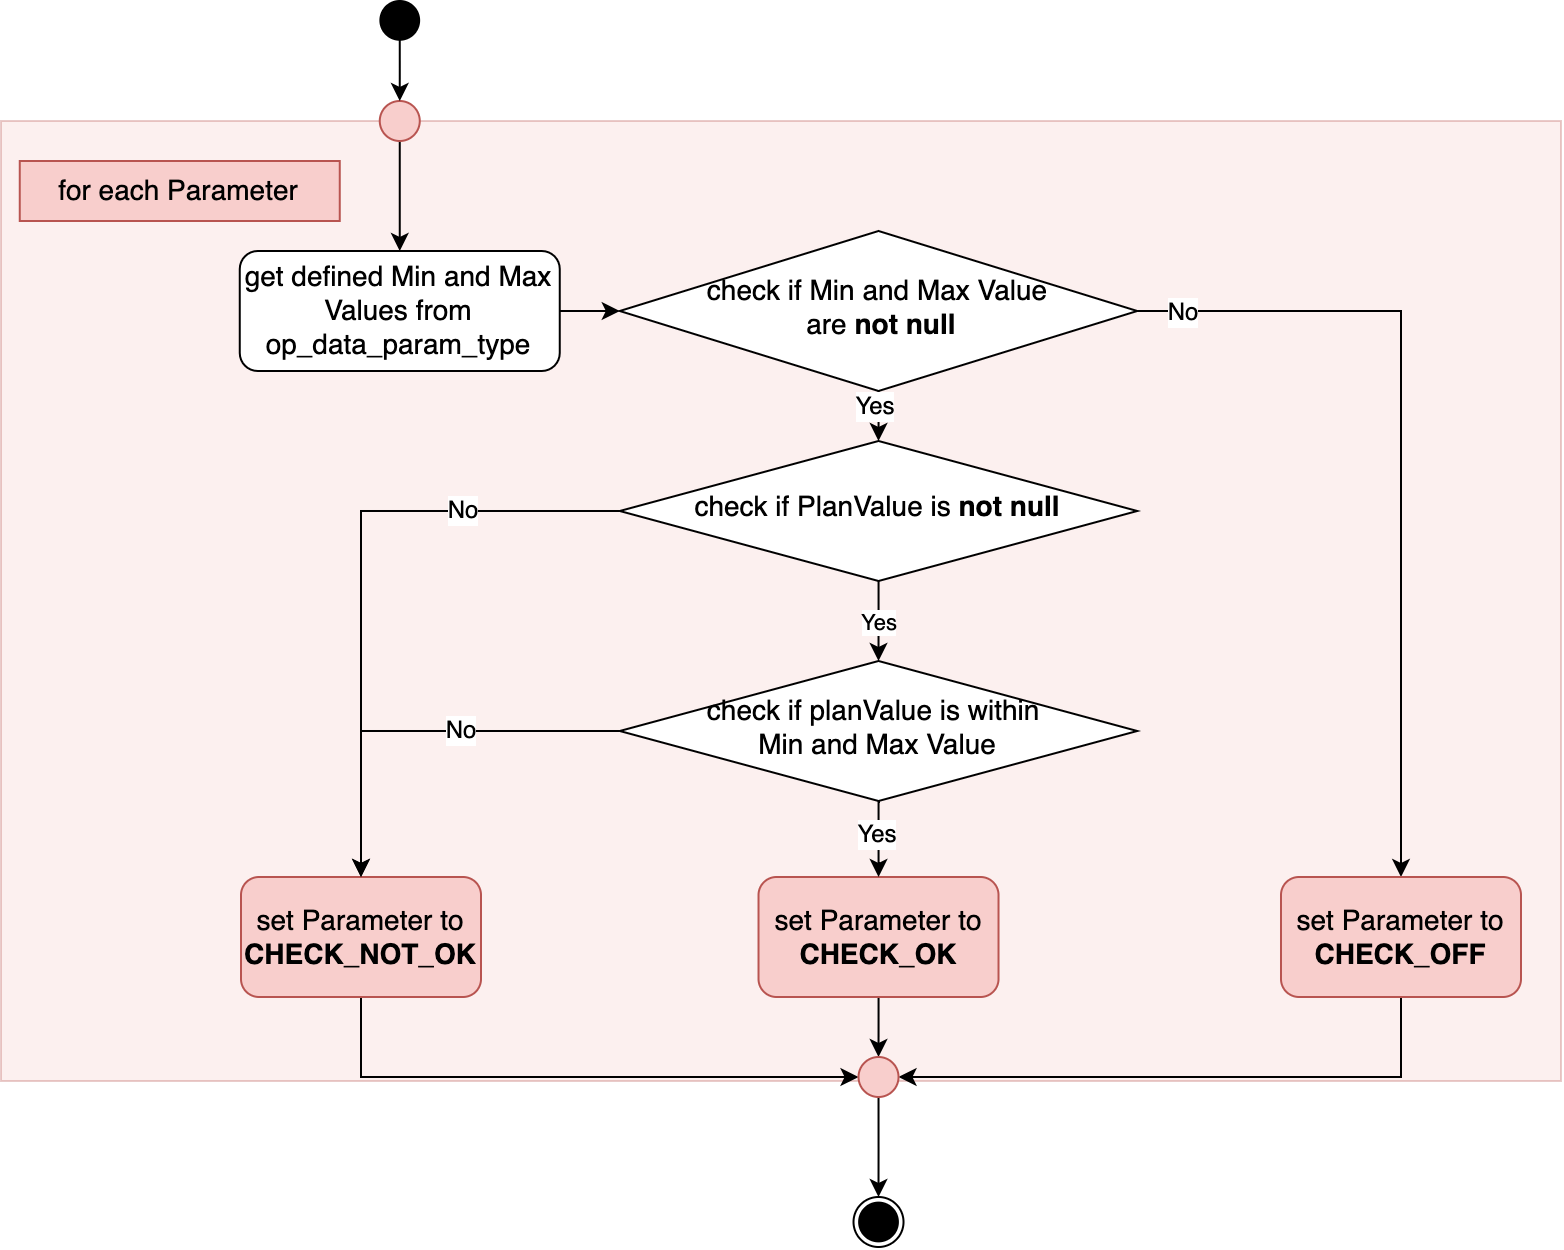

The diagram above was exported from draw.io. Its source (the exported page's mxGraphModel, read from the mxfile embedded in the PNG):
<mxGraphModel dx="1152" dy="642" grid="1" gridSize="10" guides="1" tooltips="1" connect="1" arrows="1" fold="1" page="1" pageScale="1" pageWidth="1330" pageHeight="1200" math="0" shadow="0">
  <root>
    <mxCell id="WIyWlLk6GJQsqaUBKTNV-0" />
    <mxCell id="WIyWlLk6GJQsqaUBKTNV-1" parent="WIyWlLk6GJQsqaUBKTNV-0" />
    <mxCell id="kZKrKvyYyfra7qj9HDJu-10" value="" style="rounded=0;whiteSpace=wrap;html=1;fillColor=#f8cecc;strokeColor=#b85450;opacity=30;noLabel=0;" parent="WIyWlLk6GJQsqaUBKTNV-1" vertex="1">
      <mxGeometry x="390" y="620" width="780" height="480" as="geometry" />
    </mxCell>
    <mxCell id="uT20ij3VeSA4Fe6ZWd4g-42" value="&lt;font style=&quot;font-size: 14px;&quot;&gt;get defined Min and Max Values from op_data_param_type&lt;/font&gt;" style="rounded=1;whiteSpace=wrap;html=1;fontSize=12;glass=0;strokeWidth=1;shadow=0;" parent="WIyWlLk6GJQsqaUBKTNV-1" vertex="1">
      <mxGeometry x="509.38" y="685" width="160" height="60" as="geometry" />
    </mxCell>
    <mxCell id="J04RgMz7CLb41embnFns-40" style="edgeStyle=orthogonalEdgeStyle;rounded=0;orthogonalLoop=1;jettySize=auto;html=1;" parent="WIyWlLk6GJQsqaUBKTNV-1" source="uT20ij3VeSA4Fe6ZWd4g-46" target="kZKrKvyYyfra7qj9HDJu-17" edge="1">
      <mxGeometry relative="1" as="geometry" />
    </mxCell>
    <mxCell id="J04RgMz7CLb41embnFns-41" value="&lt;font style=&quot;font-size: 12px;&quot;&gt;No&lt;/font&gt;" style="edgeLabel;html=1;align=center;verticalAlign=middle;resizable=0;points=[];" parent="J04RgMz7CLb41embnFns-40" vertex="1" connectable="0">
      <mxGeometry x="-0.89" y="-1" relative="1" as="geometry">
        <mxPoint as="offset" />
      </mxGeometry>
    </mxCell>
    <mxCell id="uT20ij3VeSA4Fe6ZWd4g-46" value="&lt;font style=&quot;font-size: 14px;&quot;&gt;check if Min and Max Value&lt;/font&gt;&lt;div&gt;&lt;font style=&quot;font-size: 14px;&quot;&gt;&amp;nbsp;are &lt;b style=&quot;&quot;&gt;not null&lt;/b&gt;&lt;/font&gt;&lt;/div&gt;" style="rhombus;whiteSpace=wrap;html=1;shadow=0;fontFamily=Helvetica;fontSize=12;align=center;strokeWidth=1;spacing=6;spacingTop=-4;" parent="WIyWlLk6GJQsqaUBKTNV-1" vertex="1">
      <mxGeometry x="699.38" y="675" width="258.75" height="80" as="geometry" />
    </mxCell>
    <mxCell id="kZKrKvyYyfra7qj9HDJu-27" value="" style="edgeStyle=orthogonalEdgeStyle;rounded=0;orthogonalLoop=1;jettySize=auto;html=1;" parent="WIyWlLk6GJQsqaUBKTNV-1" source="uT20ij3VeSA4Fe6ZWd4g-102" target="kZKrKvyYyfra7qj9HDJu-26" edge="1">
      <mxGeometry relative="1" as="geometry" />
    </mxCell>
    <mxCell id="uT20ij3VeSA4Fe6ZWd4g-102" value="&lt;font style=&quot;font-size: 14px;&quot;&gt;set Parameter to &lt;b style=&quot;&quot;&gt;CHECK_OK&lt;/b&gt;&lt;/font&gt;" style="rounded=1;whiteSpace=wrap;html=1;fillColor=#f8cecc;strokeColor=#b85450;" parent="WIyWlLk6GJQsqaUBKTNV-1" vertex="1">
      <mxGeometry x="768.76" y="998" width="120" height="60" as="geometry" />
    </mxCell>
    <mxCell id="uT20ij3VeSA4Fe6ZWd4g-47" value="" style="edgeStyle=orthogonalEdgeStyle;rounded=0;orthogonalLoop=1;jettySize=auto;html=1;" parent="WIyWlLk6GJQsqaUBKTNV-1" source="uT20ij3VeSA4Fe6ZWd4g-42" target="uT20ij3VeSA4Fe6ZWd4g-46" edge="1">
      <mxGeometry relative="1" as="geometry" />
    </mxCell>
    <mxCell id="uT20ij3VeSA4Fe6ZWd4g-55" value="" style="edgeStyle=orthogonalEdgeStyle;rounded=0;orthogonalLoop=1;jettySize=auto;html=1;entryX=0.5;entryY=0;entryDx=0;entryDy=0;" parent="WIyWlLk6GJQsqaUBKTNV-1" source="J04RgMz7CLb41embnFns-36" target="AMuCa29TC8QCcxznm8Ih-1" edge="1">
      <mxGeometry relative="1" as="geometry">
        <mxPoint x="828.7600000000002" y="880" as="targetPoint" />
      </mxGeometry>
    </mxCell>
    <mxCell id="uT20ij3VeSA4Fe6ZWd4g-56" value="Yes" style="edgeLabel;html=1;align=center;verticalAlign=middle;resizable=0;points=[];" parent="uT20ij3VeSA4Fe6ZWd4g-55" vertex="1" connectable="0">
      <mxGeometry x="0.0656" relative="1" as="geometry">
        <mxPoint as="offset" />
      </mxGeometry>
    </mxCell>
    <mxCell id="uT20ij3VeSA4Fe6ZWd4g-86" value="" style="edgeStyle=orthogonalEdgeStyle;rounded=0;orthogonalLoop=1;jettySize=auto;html=1;exitX=0.5;exitY=1;exitDx=0;exitDy=0;" parent="WIyWlLk6GJQsqaUBKTNV-1" source="kZKrKvyYyfra7qj9HDJu-22" target="uT20ij3VeSA4Fe6ZWd4g-42" edge="1">
      <mxGeometry relative="1" as="geometry">
        <mxPoint x="379.3850000000007" y="860.0000000000005" as="sourcePoint" />
      </mxGeometry>
    </mxCell>
    <mxCell id="kZKrKvyYyfra7qj9HDJu-29" style="edgeStyle=orthogonalEdgeStyle;rounded=0;orthogonalLoop=1;jettySize=auto;html=1;entryX=0;entryY=0.5;entryDx=0;entryDy=0;" parent="WIyWlLk6GJQsqaUBKTNV-1" source="kZKrKvyYyfra7qj9HDJu-13" target="kZKrKvyYyfra7qj9HDJu-26" edge="1">
      <mxGeometry relative="1" as="geometry">
        <Array as="points">
          <mxPoint x="570" y="1098" />
        </Array>
      </mxGeometry>
    </mxCell>
    <mxCell id="kZKrKvyYyfra7qj9HDJu-13" value="&lt;font style=&quot;font-size: 14px;&quot;&gt;set Parameter to &lt;b style=&quot;&quot;&gt;CHECK_NOT_OK&lt;/b&gt;&lt;/font&gt;" style="rounded=1;whiteSpace=wrap;html=1;fillColor=#f8cecc;strokeColor=#b85450;" parent="WIyWlLk6GJQsqaUBKTNV-1" vertex="1">
      <mxGeometry x="510" y="998" width="120" height="60" as="geometry" />
    </mxCell>
    <mxCell id="kZKrKvyYyfra7qj9HDJu-28" style="edgeStyle=orthogonalEdgeStyle;rounded=0;orthogonalLoop=1;jettySize=auto;html=1;entryX=1;entryY=0.5;entryDx=0;entryDy=0;" parent="WIyWlLk6GJQsqaUBKTNV-1" source="kZKrKvyYyfra7qj9HDJu-17" target="kZKrKvyYyfra7qj9HDJu-26" edge="1">
      <mxGeometry relative="1" as="geometry">
        <Array as="points">
          <mxPoint x="1090" y="1098" />
        </Array>
      </mxGeometry>
    </mxCell>
    <mxCell id="kZKrKvyYyfra7qj9HDJu-17" value="&lt;font style=&quot;font-size: 14px;&quot;&gt;set Parameter to &lt;b&gt;CHECK_OFF&lt;/b&gt;&lt;/font&gt;" style="rounded=1;whiteSpace=wrap;html=1;fillColor=#f8cecc;strokeColor=#b85450;" parent="WIyWlLk6GJQsqaUBKTNV-1" vertex="1">
      <mxGeometry x="1030" y="998" width="120" height="60" as="geometry" />
    </mxCell>
    <mxCell id="kZKrKvyYyfra7qj9HDJu-21" value="&lt;font style=&quot;font-size: 14px;&quot;&gt;for each Parameter&lt;/font&gt;" style="text;html=1;align=center;verticalAlign=middle;whiteSpace=wrap;rounded=0;fillColor=#f8cecc;strokeColor=#b85450;" parent="WIyWlLk6GJQsqaUBKTNV-1" vertex="1">
      <mxGeometry x="399.38" y="640" width="160" height="30" as="geometry" />
    </mxCell>
    <mxCell id="kZKrKvyYyfra7qj9HDJu-22" value="" style="ellipse;whiteSpace=wrap;html=1;aspect=fixed;fillColor=#f8cecc;strokeColor=#b85450;" parent="WIyWlLk6GJQsqaUBKTNV-1" vertex="1">
      <mxGeometry x="579.38" y="610" width="20" height="20" as="geometry" />
    </mxCell>
    <mxCell id="AMuCa29TC8QCcxznm8Ih-17" style="edgeStyle=orthogonalEdgeStyle;rounded=0;orthogonalLoop=1;jettySize=auto;html=1;" parent="WIyWlLk6GJQsqaUBKTNV-1" source="kZKrKvyYyfra7qj9HDJu-26" edge="1">
      <mxGeometry relative="1" as="geometry">
        <mxPoint x="828.7600000000002" y="1158" as="targetPoint" />
      </mxGeometry>
    </mxCell>
    <mxCell id="kZKrKvyYyfra7qj9HDJu-26" value="" style="ellipse;whiteSpace=wrap;html=1;aspect=fixed;fillColor=#f8cecc;strokeColor=#b85450;" parent="WIyWlLk6GJQsqaUBKTNV-1" vertex="1">
      <mxGeometry x="818.76" y="1088" width="20" height="20" as="geometry" />
    </mxCell>
    <mxCell id="J04RgMz7CLb41embnFns-37" value="" style="edgeStyle=orthogonalEdgeStyle;rounded=0;orthogonalLoop=1;jettySize=auto;html=1;entryX=0.5;entryY=0;entryDx=0;entryDy=0;" parent="WIyWlLk6GJQsqaUBKTNV-1" source="uT20ij3VeSA4Fe6ZWd4g-46" target="J04RgMz7CLb41embnFns-36" edge="1">
      <mxGeometry relative="1" as="geometry">
        <mxPoint x="829" y="680" as="sourcePoint" />
        <mxPoint x="699" y="920" as="targetPoint" />
      </mxGeometry>
    </mxCell>
    <mxCell id="J04RgMz7CLb41embnFns-39" value="&lt;font style=&quot;font-size: 12px;&quot;&gt;Yes&lt;/font&gt;" style="edgeLabel;html=1;align=center;verticalAlign=middle;resizable=0;points=[];" parent="J04RgMz7CLb41embnFns-37" vertex="1" connectable="0">
      <mxGeometry x="-0.3728" y="-2" relative="1" as="geometry">
        <mxPoint as="offset" />
      </mxGeometry>
    </mxCell>
    <mxCell id="J04RgMz7CLb41embnFns-42" style="edgeStyle=orthogonalEdgeStyle;rounded=0;orthogonalLoop=1;jettySize=auto;html=1;entryX=0.5;entryY=0;entryDx=0;entryDy=0;" parent="WIyWlLk6GJQsqaUBKTNV-1" source="J04RgMz7CLb41embnFns-36" target="kZKrKvyYyfra7qj9HDJu-13" edge="1">
      <mxGeometry relative="1" as="geometry" />
    </mxCell>
    <mxCell id="J04RgMz7CLb41embnFns-43" value="&lt;font style=&quot;font-size: 12px;&quot;&gt;No&lt;/font&gt;" style="edgeLabel;html=1;align=center;verticalAlign=middle;resizable=0;points=[];" parent="J04RgMz7CLb41embnFns-42" vertex="1" connectable="0">
      <mxGeometry x="-0.785" y="1" relative="1" as="geometry">
        <mxPoint x="-45" y="-1" as="offset" />
      </mxGeometry>
    </mxCell>
    <mxCell id="J04RgMz7CLb41embnFns-36" value="&lt;font style=&quot;font-size: 14px;&quot;&gt;check if PlanValue is &lt;b style=&quot;&quot;&gt;not&lt;span style=&quot;background-color: initial;&quot;&gt;&amp;nbsp;null&lt;/span&gt;&lt;/b&gt;&lt;/font&gt;" style="rhombus;whiteSpace=wrap;html=1;shadow=0;fontFamily=Helvetica;fontSize=12;align=center;strokeWidth=1;spacing=6;spacingTop=-4;" parent="WIyWlLk6GJQsqaUBKTNV-1" vertex="1">
      <mxGeometry x="699.38" y="780" width="258.75" height="70" as="geometry" />
    </mxCell>
    <mxCell id="AMuCa29TC8QCcxznm8Ih-6" style="edgeStyle=orthogonalEdgeStyle;rounded=0;orthogonalLoop=1;jettySize=auto;html=1;" parent="WIyWlLk6GJQsqaUBKTNV-1" source="AMuCa29TC8QCcxznm8Ih-1" target="kZKrKvyYyfra7qj9HDJu-13" edge="1">
      <mxGeometry relative="1" as="geometry" />
    </mxCell>
    <mxCell id="AMuCa29TC8QCcxznm8Ih-7" value="&lt;font style=&quot;font-size: 12px;&quot;&gt;No&lt;/font&gt;" style="edgeLabel;html=1;align=center;verticalAlign=middle;resizable=0;points=[];" parent="AMuCa29TC8QCcxznm8Ih-6" vertex="1" connectable="0">
      <mxGeometry x="-0.6278" y="-2" relative="1" as="geometry">
        <mxPoint x="-42" y="2" as="offset" />
      </mxGeometry>
    </mxCell>
    <mxCell id="8Xd1aY6E0iT5u2aMcCxf-0" value="" style="edgeStyle=orthogonalEdgeStyle;rounded=0;orthogonalLoop=1;jettySize=auto;html=1;" parent="WIyWlLk6GJQsqaUBKTNV-1" source="AMuCa29TC8QCcxznm8Ih-1" target="uT20ij3VeSA4Fe6ZWd4g-102" edge="1">
      <mxGeometry relative="1" as="geometry" />
    </mxCell>
    <mxCell id="8Xd1aY6E0iT5u2aMcCxf-1" value="&lt;font style=&quot;font-size: 12px;&quot;&gt;Yes&lt;/font&gt;" style="edgeLabel;html=1;align=center;verticalAlign=middle;resizable=0;points=[];" parent="8Xd1aY6E0iT5u2aMcCxf-0" vertex="1" connectable="0">
      <mxGeometry x="-0.1049" y="-1" relative="1" as="geometry">
        <mxPoint as="offset" />
      </mxGeometry>
    </mxCell>
    <mxCell id="AMuCa29TC8QCcxznm8Ih-1" value="&lt;font style=&quot;font-size: 14px;&quot;&gt;check if planValue is within&amp;nbsp;&lt;/font&gt;&lt;div&gt;&lt;font style=&quot;font-size: 14px;&quot;&gt;Min and Max Value&lt;/font&gt;&lt;/div&gt;" style="rhombus;whiteSpace=wrap;html=1;shadow=0;fontFamily=Helvetica;fontSize=12;align=center;strokeWidth=1;spacing=6;spacingTop=-4;" parent="WIyWlLk6GJQsqaUBKTNV-1" vertex="1">
      <mxGeometry x="699.38" y="890" width="258.75" height="70" as="geometry" />
    </mxCell>
    <mxCell id="AMuCa29TC8QCcxznm8Ih-26" value="" style="ellipse;whiteSpace=wrap;html=1;aspect=fixed;strokeColor=#000000;fillColor=#FFFFFF;" parent="WIyWlLk6GJQsqaUBKTNV-1" vertex="1">
      <mxGeometry x="816.26" y="1158" width="25" height="25" as="geometry" />
    </mxCell>
    <mxCell id="AMuCa29TC8QCcxznm8Ih-29" style="edgeStyle=orthogonalEdgeStyle;rounded=0;orthogonalLoop=1;jettySize=auto;html=1;entryX=0.5;entryY=0;entryDx=0;entryDy=0;" parent="WIyWlLk6GJQsqaUBKTNV-1" source="AMuCa29TC8QCcxznm8Ih-25" target="kZKrKvyYyfra7qj9HDJu-22" edge="1">
      <mxGeometry relative="1" as="geometry" />
    </mxCell>
    <mxCell id="AMuCa29TC8QCcxznm8Ih-25" value="" style="ellipse;whiteSpace=wrap;html=1;aspect=fixed;strokeColor=#000000;fillColor=#000000;" parent="WIyWlLk6GJQsqaUBKTNV-1" vertex="1">
      <mxGeometry x="579.6899999999999" y="560" width="19.38" height="19.38" as="geometry" />
    </mxCell>
    <mxCell id="AMuCa29TC8QCcxznm8Ih-30" value="" style="ellipse;whiteSpace=wrap;html=1;aspect=fixed;strokeColor=#000000;fillColor=#000000;" parent="WIyWlLk6GJQsqaUBKTNV-1" vertex="1">
      <mxGeometry x="819.0699999999999" y="1160.81" width="19.38" height="19.38" as="geometry" />
    </mxCell>
  </root>
</mxGraphModel>